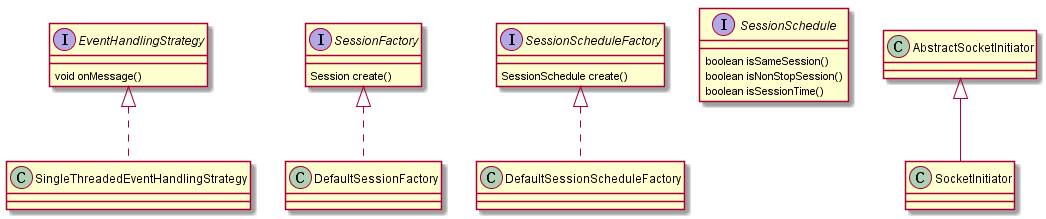

The diagram above was rendered by PlantUML. Its source (embedded in the PNG):
@startuml
interface EventHandlingStrategy {
	void onMessage()
}

interface SessionFactory {
	Session create()
}

interface SessionScheduleFactory {
	SessionSchedule create()
}

interface SessionSchedule {
	boolean isSameSession()
	boolean isNonStopSession()
	boolean isSessionTime()
}


AbstractSocketInitiator <|-- SocketInitiator

EventHandlingStrategy <|.. SingleThreadedEventHandlingStrategy

SessionFactory <|.. DefaultSessionFactory

SessionScheduleFactory <|.. DefaultSessionScheduleFactory

@enduml